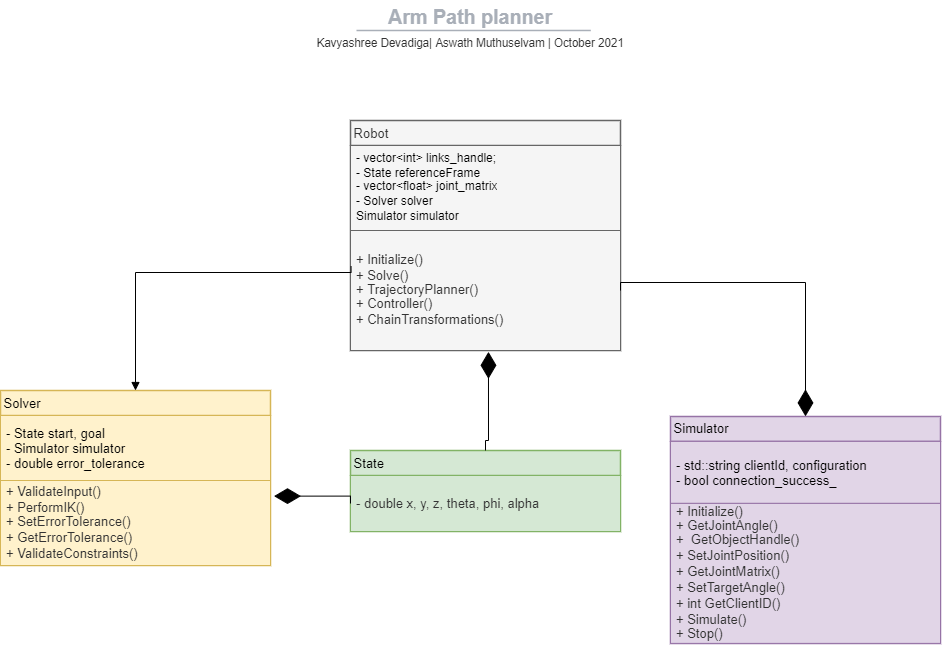

The diagram above was exported from draw.io. Its source (the exported page's mxGraphModel, read from the mxfile embedded in the PNG):
<mxGraphModel dx="2076" dy="1142" grid="1" gridSize="10" guides="1" tooltips="1" connect="1" arrows="1" fold="1" page="1" pageScale="1" pageWidth="1169" pageHeight="827" math="0" shadow="0">
  <root>
    <mxCell id="0" />
    <mxCell id="1" parent="0" />
    <mxCell id="zp2Vrr1EojReYmU7i2EM-16" value="&amp;nbsp;Solver" style="html=1;overflow=block;blockSpacing=1;whiteSpace=wrap;swimlane;childLayout=stackLayout;horizontal=1;horizontalStack=0;resizeParent=1;resizeParentMax=0;resizeLast=0;collapsible=0;fontStyle=0;marginBottom=0;swimlaneFillColor=#ffffff;startSize=25;whiteSpace=wrap;fontSize=13;align=left;whiteSpace=wrap;spacing=0;strokeColor=#d6b656;strokeOpacity=100;fillOpacity=100;fillColor=#fff2cc;strokeWidth=1.5;" parent="1" vertex="1">
      <mxGeometry x="115" y="460" width="270" height="175" as="geometry" />
    </mxCell>
    <mxCell id="zp2Vrr1EojReYmU7i2EM-17" value="- State start, goal &lt;br&gt;- Simulator simulator&lt;br&gt;- double error_tolerance" style="part=1;html=1;whiteSpace=wrap;resizeHeight=0;strokeColor=#d6b656;fillColor=#fff2cc;align=left;verticalAlign=middle;spacingLeft=4;spacingRight=4;overflow=hidden;rotatable=0;points=[[0,0.5],[1,0.5]];portConstraint=eastwest;swimlaneFillColor=#ffffff;strokeOpacity=100;fillOpacity=100;whiteSpace=wrap;fontSize=13;align=left;" parent="zp2Vrr1EojReYmU7i2EM-16" vertex="1">
      <mxGeometry y="25" width="270" height="65" as="geometry" />
    </mxCell>
    <mxCell id="zp2Vrr1EojReYmU7i2EM-19" value="&lt;div style=&quot;display: flex ; justify-content: flex-start ; text-align: left ; align-items: baseline ; font-size: 0 ; line-height: 1.25 ; margin-top: -2px&quot;&gt;&lt;span&gt;&lt;span style=&quot;font-size: 13px ; color: #333333&quot;&gt;+ ValidateInput()&lt;br&gt;+ PerformIK()&lt;/span&gt;&lt;/span&gt;&lt;span&gt;&lt;span style=&quot;font-size: 13px ; color: #333333&quot;&gt;&lt;br&gt;&lt;/span&gt;&lt;/span&gt;&lt;span&gt;&lt;span style=&quot;font-size: 13px ; color: #333333&quot;&gt;&lt;br&gt;&lt;/span&gt;&lt;/span&gt;&lt;/div&gt;&lt;div style=&quot;display: flex ; justify-content: flex-start ; text-align: left ; align-items: baseline ; font-size: 0 ; line-height: 1.25 ; margin-top: -2px&quot;&gt;&lt;span&gt;&lt;span style=&quot;font-size: 13px ; color: #333333&quot;&gt;+ SetErrorTolerance()&lt;br&gt;+ GetErrorTolerance()&lt;br&gt;+ ValidateConstraints()&lt;/span&gt;&lt;/span&gt;&lt;/div&gt;" style="part=1;html=1;whiteSpace=wrap;resizeHeight=0;strokeColor=#d6b656;fillColor=#fff2cc;align=left;verticalAlign=middle;spacingLeft=4;spacingRight=4;overflow=hidden;rotatable=0;points=[[0,0.5],[1,0.5]];portConstraint=eastwest;swimlaneFillColor=#ffffff;strokeOpacity=100;fillOpacity=100;whiteSpace=wrap;fontSize=13;align=left;" parent="zp2Vrr1EojReYmU7i2EM-16" vertex="1">
      <mxGeometry y="90" width="270" height="85" as="geometry" />
    </mxCell>
    <mxCell id="zp2Vrr1EojReYmU7i2EM-20" value="&amp;nbsp;Robot" style="html=1;overflow=block;blockSpacing=1;whiteSpace=wrap;swimlane;childLayout=stackLayout;horizontal=1;horizontalStack=0;resizeParent=1;resizeParentMax=0;resizeLast=0;collapsible=0;fontStyle=0;marginBottom=0;swimlaneFillColor=#ffffff;startSize=25;whiteSpace=wrap;fontSize=13;fontColor=#333333;align=left;whiteSpace=wrap;spacing=0;strokeColor=#666666;strokeOpacity=100;fillOpacity=100;fillColor=#f5f5f5;strokeWidth=1.5;" parent="1" vertex="1">
      <mxGeometry x="465" y="190" width="270" height="230" as="geometry" />
    </mxCell>
    <mxCell id="zp2Vrr1EojReYmU7i2EM-21" value="&lt;div style=&quot;display: flex ; justify-content: flex-start ; text-align: left ; align-items: baseline ; line-height: 1.25 ; margin-top: -2px ; font-size: 0px&quot;&gt;&lt;span&gt;&lt;span style=&quot;font-size: 12px ; color: #000000&quot;&gt;- vector&amp;lt;int&amp;gt; links_handle;&lt;br&gt;- State referenceFrame&lt;br&gt;&lt;/span&gt;&lt;/span&gt;&lt;/div&gt;&lt;div style=&quot;display: flex ; justify-content: flex-start ; text-align: left ; align-items: baseline ; font-size: 0 ; line-height: 1.25 ; margin-top: -2px&quot;&gt;&lt;span&gt;&lt;span style=&quot;font-size: 12px ; color: #000000&quot;&gt;- vector&amp;lt;float&amp;gt; joint_matrix&lt;br&gt;- Solver solver&lt;br&gt;Simulator simulator&lt;/span&gt;&lt;/span&gt;&lt;span&gt;&lt;span style=&quot;font-size: 12px ; color: #000000&quot;&gt;&lt;br&gt;&lt;/span&gt;&lt;/span&gt;&lt;/div&gt;" style="part=1;html=1;whiteSpace=wrap;resizeHeight=0;strokeColor=#666666;fillColor=#f5f5f5;align=left;verticalAlign=middle;spacingLeft=4;spacingRight=4;overflow=hidden;rotatable=0;points=[[0,0.5],[1,0.5]];portConstraint=eastwest;swimlaneFillColor=#ffffff;strokeOpacity=100;fillOpacity=100;whiteSpace=wrap;fontSize=12;fontColor=#333333;align=left;" parent="zp2Vrr1EojReYmU7i2EM-20" vertex="1">
      <mxGeometry y="25" width="270" height="85" as="geometry" />
    </mxCell>
    <mxCell id="zp2Vrr1EojReYmU7i2EM-23" value="&lt;div style=&quot;display: flex ; justify-content: flex-start ; text-align: left ; align-items: baseline ; font-size: 0 ; line-height: 1.25 ; margin-top: -2px&quot;&gt;&lt;span&gt;&lt;span style=&quot;font-size: 13px ; color: #333333&quot;&gt;+ Initialize()&lt;br&gt;+ Solve()&lt;br&gt;&lt;/span&gt;&lt;/span&gt;&lt;/div&gt;&lt;div style=&quot;display: flex ; justify-content: flex-start ; text-align: left ; align-items: baseline ; font-size: 0 ; line-height: 1.25 ; margin-top: -2px&quot;&gt;&lt;span&gt;&lt;span style=&quot;font-size: 13px ; color: #333333&quot;&gt;+ TrajectoryPlanner()&lt;br&gt;&lt;/span&gt;&lt;/span&gt;&lt;/div&gt;&lt;div style=&quot;display: flex ; justify-content: flex-start ; text-align: left ; align-items: baseline ; line-height: 1.25 ; margin-top: -2px ; font-size: 0px&quot;&gt;&lt;span&gt;&lt;span style=&quot;font-size: 13px ; color: #333333&quot;&gt;+&amp;nbsp;&lt;/span&gt;&lt;span style=&quot;color: rgb(51 , 51 , 51) ; font-size: 13px&quot;&gt;Controller()&lt;/span&gt;&lt;span style=&quot;font-size: 13px ; color: #333333&quot;&gt;&lt;br&gt;+ ChainTransformations()&lt;br&gt;&lt;/span&gt;&lt;/span&gt;&lt;span&gt;&lt;span style=&quot;font-size: 13px ; color: #333333&quot;&gt;&lt;br&gt;&lt;/span&gt;&lt;/span&gt;&lt;span&gt;&lt;span style=&quot;font-size: 13px ; color: #333333&quot;&gt;&lt;br&gt;&lt;/span&gt;&lt;/span&gt;&lt;span&gt;&lt;span style=&quot;font-size: 13px ; color: #333333&quot;&gt;&lt;br&gt;&lt;/span&gt;&lt;/span&gt;&lt;span&gt;&lt;span style=&quot;font-size: 13px ; color: #333333&quot;&gt;&lt;br&gt;&lt;/span&gt;&lt;/span&gt;&lt;span&gt;&lt;span style=&quot;font-size: 13px ; color: #333333&quot;&gt;&lt;br&gt;&lt;/span&gt;&lt;/span&gt;&lt;/div&gt;" style="part=1;html=1;whiteSpace=wrap;resizeHeight=0;strokeColor=#666666;fillColor=#f5f5f5;align=left;verticalAlign=middle;spacingLeft=4;spacingRight=4;overflow=hidden;rotatable=0;points=[[0,0.5],[1,0.5]];portConstraint=eastwest;swimlaneFillColor=#ffffff;strokeOpacity=100;fillOpacity=100;whiteSpace=wrap;overflow=block;blockSpacing=1;html=1;fontSize=13;fontColor=#333333;" parent="zp2Vrr1EojReYmU7i2EM-20" vertex="1">
      <mxGeometry y="110" width="270" height="120" as="geometry" />
    </mxCell>
    <mxCell id="zp2Vrr1EojReYmU7i2EM-24" value="&amp;nbsp;Simulator" style="html=1;overflow=block;blockSpacing=1;whiteSpace=wrap;swimlane;childLayout=stackLayout;horizontal=1;horizontalStack=0;resizeParent=1;resizeParentMax=0;resizeLast=0;collapsible=0;fontStyle=0;marginBottom=0;swimlaneFillColor=#ffffff;startSize=25;whiteSpace=wrap;fontSize=13;align=left;whiteSpace=wrap;spacing=0;strokeColor=#9673a6;strokeOpacity=100;fillOpacity=100;fillColor=#e1d5e7;strokeWidth=1.5;" parent="1" vertex="1">
      <mxGeometry x="785" y="485.88" width="270" height="227" as="geometry" />
    </mxCell>
    <mxCell id="zp2Vrr1EojReYmU7i2EM-25" value="- std::string clientId, configuration&lt;br&gt;- bool&amp;nbsp;connection_success_" style="part=1;html=1;whiteSpace=wrap;resizeHeight=0;strokeColor=#9673a6;fillColor=#e1d5e7;align=left;verticalAlign=middle;spacingLeft=4;spacingRight=4;overflow=hidden;rotatable=0;points=[[0,0.5],[1,0.5]];portConstraint=eastwest;swimlaneFillColor=#ffffff;strokeOpacity=100;fillOpacity=100;whiteSpace=wrap;fontSize=13;align=left;" parent="zp2Vrr1EojReYmU7i2EM-24" vertex="1">
      <mxGeometry y="25" width="270" height="62" as="geometry" />
    </mxCell>
    <mxCell id="zp2Vrr1EojReYmU7i2EM-27" value="&lt;div style=&quot;display: flex ; justify-content: flex-start ; text-align: left ; align-items: baseline ; font-size: 0 ; line-height: 1.25 ; margin-top: -2px&quot;&gt;&lt;span&gt;&lt;span style=&quot;font-size: 13px ; color: #333333&quot;&gt;+ Initialize()&lt;br&gt;&lt;/span&gt;&lt;/span&gt;&lt;/div&gt;&lt;div style=&quot;display: flex ; justify-content: flex-start ; text-align: left ; align-items: baseline ; font-size: 0 ; line-height: 1.25 ; margin-top: -2px&quot;&gt;&lt;span&gt;&lt;span style=&quot;font-size: 13px ; color: #333333&quot;&gt;+ GetJointAngle()&lt;br&gt;&lt;/span&gt;&lt;/span&gt;&lt;/div&gt;&lt;div style=&quot;display: flex ; justify-content: flex-start ; text-align: left ; align-items: baseline ; line-height: 1.25 ; margin-top: -2px ; font-size: 0px&quot;&gt;&lt;span&gt;&lt;span style=&quot;font-size: 13px ; color: #333333&quot;&gt;+&amp;nbsp; GetObjectHandle()&lt;br&gt;+ SetJointPosition()&lt;br&gt;+ GetJointMatrix()&lt;br&gt;+ SetTargetAngle()&lt;br&gt;+ int GetClientID()&lt;br&gt;+ Simulate()&lt;/span&gt;&lt;/span&gt;&lt;/div&gt;&lt;div style=&quot;display: flex ; justify-content: flex-start ; text-align: left ; align-items: baseline ; font-size: 0 ; line-height: 1.25 ; margin-top: -2px&quot;&gt;&lt;span&gt;&lt;span style=&quot;font-size: 13px ; color: #333333&quot;&gt;+ Stop()&lt;/span&gt;&lt;/span&gt;&lt;/div&gt;" style="part=1;html=1;whiteSpace=wrap;resizeHeight=0;strokeColor=#9673a6;fillColor=#e1d5e7;align=left;verticalAlign=middle;spacingLeft=4;spacingRight=4;overflow=hidden;rotatable=0;points=[[0,0.5],[1,0.5]];portConstraint=eastwest;swimlaneFillColor=#ffffff;strokeOpacity=100;fillOpacity=100;whiteSpace=wrap;fontSize=13;align=left;" parent="zp2Vrr1EojReYmU7i2EM-24" vertex="1">
      <mxGeometry y="87" width="270" height="140" as="geometry" />
    </mxCell>
    <mxCell id="zp2Vrr1EojReYmU7i2EM-28" value="&amp;nbsp;State" style="html=1;overflow=block;blockSpacing=1;whiteSpace=wrap;swimlane;childLayout=stackLayout;horizontal=1;horizontalStack=0;resizeParent=1;resizeParentMax=0;resizeLast=0;collapsible=0;fontStyle=0;marginBottom=0;swimlaneFillColor=#ffffff;startSize=25;whiteSpace=wrap;fontSize=13;align=left;whiteSpace=wrap;spacing=0;strokeColor=#82b366;strokeOpacity=100;fillOpacity=100;fillColor=#d5e8d4;strokeWidth=1.5;" parent="1" vertex="1">
      <mxGeometry x="465" y="520" width="270" height="81" as="geometry" />
    </mxCell>
    <mxCell id="zp2Vrr1EojReYmU7i2EM-29" value="&lt;div style=&quot;display: flex ; justify-content: flex-start ; text-align: left ; align-items: baseline ; font-size: 0 ; line-height: 1.25 ; margin-top: -2px&quot;&gt;&lt;span&gt;&lt;span style=&quot;font-size: 13px ; color: #333333&quot;&gt;- double x, y, z, theta, phi, alpha&lt;/span&gt;&lt;span style=&quot;font-size: 16px ; color: #000000&quot;&gt; &lt;/span&gt;&lt;/span&gt;&lt;/div&gt;" style="part=1;html=1;whiteSpace=wrap;resizeHeight=0;strokeColor=#82b366;fillColor=#d5e8d4;align=left;verticalAlign=middle;spacingLeft=4;spacingRight=4;overflow=hidden;rotatable=0;points=[[0,0.5],[1,0.5]];portConstraint=eastwest;swimlaneFillColor=#ffffff;strokeOpacity=100;fillOpacity=100;whiteSpace=wrap;fontSize=16;align=left;" parent="zp2Vrr1EojReYmU7i2EM-28" vertex="1">
      <mxGeometry y="25" width="270" height="56" as="geometry" />
    </mxCell>
    <mxCell id="zp2Vrr1EojReYmU7i2EM-44" value="" style="group;dropTarget=0;" parent="1" vertex="1">
      <mxGeometry x="265" y="70" width="640" height="45" as="geometry" />
    </mxCell>
    <UserObject label="Arm Path planner" lucidchartObjectId="U7PNEHNEvIEY" id="zp2Vrr1EojReYmU7i2EM-45">
      <mxCell style="points=[[0.688,0.967,0]];html=1;overflow=block;blockSpacing=1;whiteSpace=wrap;;whiteSpace=wrap;fontSize=19.7;fontColor=#a9afb8;fontStyle=1;align=center;spacingLeft=7;spacingRight=7;spacingTop=2;spacing=3;strokeOpacity=0;fillOpacity=0;rounded=1;absoluteArcSize=1;arcSize=12;fillColor=#ffffff;strokeWidth=1.5;" parent="zp2Vrr1EojReYmU7i2EM-44" vertex="1">
        <mxGeometry width="640" height="31" as="geometry" />
      </mxCell>
    </UserObject>
    <UserObject label="Kavyashree Devadiga| Aswath Muthuselvam  | October 2021" lucidchartObjectId="U7PNwYMRwzRe" id="zp2Vrr1EojReYmU7i2EM-46">
      <mxCell style="html=1;overflow=block;blockSpacing=1;whiteSpace=wrap;;whiteSpace=wrap;fontSize=11.5;fontColor=#333333;align=center;spacingLeft=7;spacingRight=7;spacingTop=2;spacing=3;strokeOpacity=0;fillOpacity=0;rounded=1;absoluteArcSize=1;arcSize=12;fillColor=#ffffff;strokeWidth=1.5;" parent="zp2Vrr1EojReYmU7i2EM-44" vertex="1">
        <mxGeometry y="31" width="640" height="14" as="geometry" />
      </mxCell>
    </UserObject>
    <UserObject label="" lucidchartObjectId="U7PNrnxMDtur" id="zp2Vrr1EojReYmU7i2EM-47">
      <mxCell style="html=1;jettySize=18;whiteSpace=wrap;fontSize=13;fontFamily=Helvetica;strokeColor=#a9afb8;strokeOpacity=100;strokeWidth=1.5;rounded=0;startArrow=none;;endArrow=none;;entryX=0.688;entryY=0.967;entryPerimeter=0;" parent="zp2Vrr1EojReYmU7i2EM-44" target="zp2Vrr1EojReYmU7i2EM-45" edge="1">
        <mxGeometry width="100" height="100" relative="1" as="geometry">
          <Array as="points" />
          <mxPoint x="206" y="30" as="sourcePoint" />
        </mxGeometry>
      </mxCell>
    </UserObject>
    <mxCell id="zp2Vrr1EojReYmU7i2EM-50" value="" style="endArrow=diamondThin;endFill=1;endSize=24;html=1;rounded=0;edgeStyle=orthogonalEdgeStyle;entryX=0.511;entryY=1.011;entryDx=0;entryDy=0;entryPerimeter=0;exitX=0.5;exitY=0;exitDx=0;exitDy=0;" parent="1" source="zp2Vrr1EojReYmU7i2EM-28" target="zp2Vrr1EojReYmU7i2EM-23" edge="1">
      <mxGeometry width="160" relative="1" as="geometry">
        <mxPoint x="475" y="563" as="sourcePoint" />
        <mxPoint x="735" y="270" as="targetPoint" />
        <Array as="points">
          <mxPoint x="603" y="510" />
        </Array>
      </mxGeometry>
    </mxCell>
    <mxCell id="zp2Vrr1EojReYmU7i2EM-55" value="" style="endArrow=block;endFill=1;html=1;edgeStyle=orthogonalEdgeStyle;align=left;verticalAlign=top;rounded=0;entryX=0.5;entryY=0;entryDx=0;entryDy=0;exitX=0.002;exitY=0.298;exitDx=0;exitDy=0;exitPerimeter=0;" parent="1" source="zp2Vrr1EojReYmU7i2EM-23" target="zp2Vrr1EojReYmU7i2EM-16" edge="1">
      <mxGeometry x="-1" relative="1" as="geometry">
        <mxPoint x="475" y="370" as="sourcePoint" />
        <mxPoint x="260" y="479" as="targetPoint" />
        <Array as="points">
          <mxPoint x="466" y="342" />
          <mxPoint x="250" y="342" />
        </Array>
      </mxGeometry>
    </mxCell>
    <mxCell id="zp2Vrr1EojReYmU7i2EM-61" value="" style="endArrow=diamondThin;endFill=1;endSize=24;html=1;rounded=0;edgeStyle=orthogonalEdgeStyle;entryX=1.013;entryY=0.184;entryDx=0;entryDy=0;exitX=0;exitY=0.5;exitDx=0;exitDy=0;entryPerimeter=0;" parent="1" source="zp2Vrr1EojReYmU7i2EM-29" target="zp2Vrr1EojReYmU7i2EM-19" edge="1">
      <mxGeometry width="160" relative="1" as="geometry">
        <mxPoint x="865" y="283" as="sourcePoint" />
        <mxPoint x="745" y="279.5" as="targetPoint" />
        <Array as="points">
          <mxPoint x="465" y="566" />
        </Array>
      </mxGeometry>
    </mxCell>
    <mxCell id="3PkSmoHBbEDDgv5ZPzdC-2" value="" style="endArrow=diamondThin;endFill=1;endSize=24;html=1;rounded=0;edgeStyle=orthogonalEdgeStyle;exitX=1;exitY=0.5;exitDx=0;exitDy=0;entryX=0.5;entryY=0;entryDx=0;entryDy=0;" parent="1" source="zp2Vrr1EojReYmU7i2EM-23" target="zp2Vrr1EojReYmU7i2EM-24" edge="1">
      <mxGeometry width="160" relative="1" as="geometry">
        <mxPoint x="426" y="390" as="sourcePoint" />
        <mxPoint x="262" y="470" as="targetPoint" />
        <Array as="points">
          <mxPoint x="920" y="352" />
        </Array>
      </mxGeometry>
    </mxCell>
  </root>
</mxGraphModel>